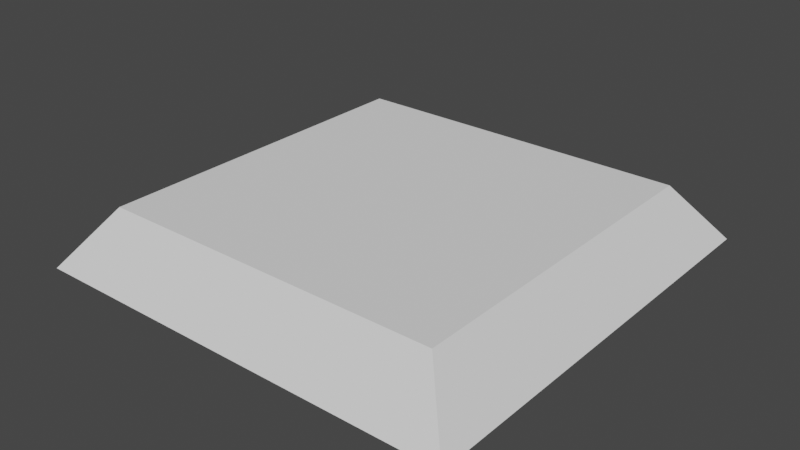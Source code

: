 # Source: environment.blend  (saved by Blender 4.0.36; exported with 4.5.12 LTS)
import bpy
from mathutils import Matrix  # noqa: F401  (used for matrix-valued properties, if any)

bpy.ops.wm.read_factory_settings(use_empty=True)
scene = bpy.context.scene
scene.name = 'Scene'

# ---- collections
col_collection = bpy.data.collections.new('Collection'); scene.collection.children.link(col_collection)

# ---- world
world_world = bpy.data.worlds.new('World'); scene.world = world_world
world_world.use_nodes = True; world_world.node_tree.nodes.clear()
_N = world_world.node_tree.nodes; _L = world_world.node_tree.links
n0 = _N.new('ShaderNodeOutputWorld'); n0.name = 'World Output'; n0.location = (300, 300)
n1 = _N.new('ShaderNodeBackground'); n1.name = 'Background'; n1.location = (10, 300)
n1.inputs[0].default_value = (0.05088, 0.05088, 0.05088, 1.0)
_L.new(n1.outputs[0], n0.inputs[0])
n0.is_active_output = True
world_world.color = (0.05088, 0.05088, 0.05088)
world_world.use_sun_shadow = False
world_world.sun_shadow_jitter_overblur = 0.0

# ---- meshes
me_plane = bpy.data.meshes.new('Plane')
me_plane.from_pydata([(-15.0, -15.0, 0.0), (15.0, -15.0, 0.0), (-15.0, 15.0, 0.0), (15.0, 15.0, 0.0), (-18.75, 18.75, -5.0), (-18.75, -18.75, -5.0), (18.75, -18.75, -5.0), (18.75, 18.75, -5.0)], [], [(0, 1, 3, 2), (5, 4, 7, 6), (2, 4, 5, 0), (3, 7, 4, 2), (0, 5, 6, 1), (1, 6, 7, 3)])
_uv = me_plane.uv_layers.new(name='UVMap')
_uv.uv.foreach_set('vector', [0.05097, 0.9999, 0.4576, 0.9999, 0.4576, 0.5932, 0.05097, 0.5932, 0.0001336, 0.0001336, 0.0001335, 0.5085, 0.5085, 0.5085, 0.5085, 0.0001336, 0.5087, 0.4576, 0.5935, 0.5085, 0.5935, 0.0001335, 0.5087, 0.05097, 0.4576, 0.5932, 0.5085, 0.5085, 0.0001335, 0.5085, 0.05097, 0.5932, 0.5937, 0.4576, 0.6785, 0.5085, 0.6785, 0.0001335, 0.5937, 0.05097, 0.6787, 0.4576, 0.7634, 0.5085, 0.7634, 0.0001335, 0.6787, 0.05097])
me_plane.update()

# ---- objects
ob_plane = bpy.data.objects.new('Plane', me_plane)

# ---- transforms, parenting, visibility, modifiers, constraints
ob_plane.location = (0.0, 0.0, 0.0)

# ---- collection membership
col_collection.objects.link(ob_plane)

# ---- scene / render settings (as saved in the file)
scene.frame_start = 1; scene.frame_end = 250; scene.frame_set(1)
scene.render.engine = 'CYCLES'
scene.render.image_settings.file_format = 'OPEN_EXR'
scene.render.image_settings.color_depth = '32'
scene.render.image_settings.exr_codec = 'DWAA'
scene.render.preview_pixel_size = '1'
scene.render.use_border = True
scene.render.use_crop_to_border = True
scene.render.use_simplify = True
scene.render.simplify_subdivision = 2
scene.render.use_persistent_data = True
scene.cycles.sampling_pattern = 'TABULATED_SOBOL'
scene.cycles.adaptive_threshold = 0.005
scene.cycles.use_animated_seed = True
scene.cycles.texture_limit = '1024'
scene.eevee.use_gtao = True
scene.view_settings.view_transform = 'Filmic'
bpy.context.view_layer.update()

# ---- added for rendering (the .blend has no active camera and no usable light): camera, sun
cam_auto = bpy.data.cameras.new('AutoCamera')
cam_auto.lens = 50.0
cam_auto.sensor_width = 36.0
cam_auto.clip_end = 1000.0
ob_auto_camera = bpy.data.objects.new('AutoCamera', cam_auto)
scene.collection.objects.link(ob_auto_camera)
ob_auto_camera.location = (49.285, -59.1421, 36.928)
ob_auto_camera.rotation_euler = (1.09748, -7.21219e-08, 0.694738)
scene.camera = ob_auto_camera
light_auto_sun = bpy.data.lights.new('AutoSun', 'SUN')
light_auto_sun.energy = 3.0
light_auto_sun.angle = 0.0523599
ob_auto_sun = bpy.data.objects.new('AutoSun', light_auto_sun)
scene.collection.objects.link(ob_auto_sun)
ob_auto_sun.rotation_euler = (0.872665, 0.174533, 0.523599)
bpy.context.view_layer.update()
